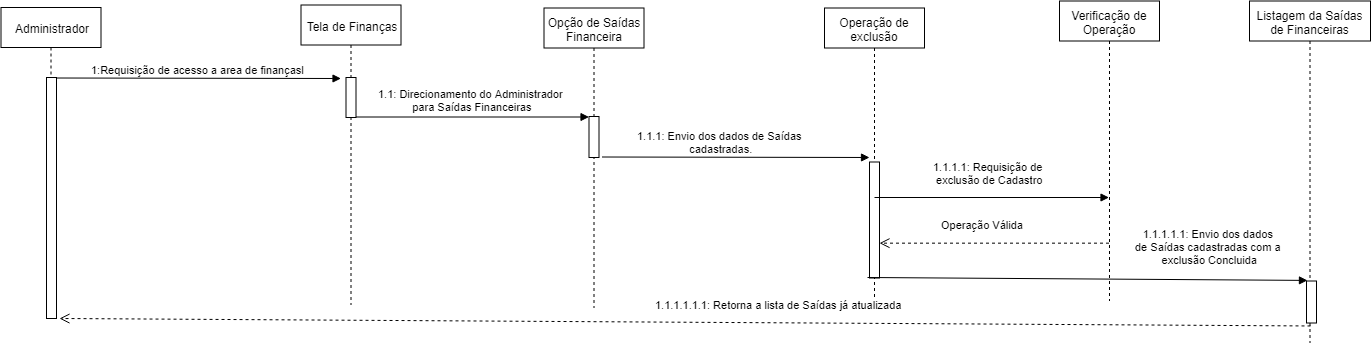

The diagram above was exported from draw.io. Its source (the exported page's mxGraphModel, read from the mxfile embedded in the PNG):
<mxGraphModel dx="868" dy="484" grid="1" gridSize="10" guides="1" tooltips="1" connect="1" arrows="1" fold="1" page="1" pageScale="1" pageWidth="827" pageHeight="1169" math="0" shadow="0">
  <root>
    <mxCell id="0" />
    <mxCell id="1" parent="0" />
    <mxCell id="WLS9yfLQmAroT_JYn1ls-1" value="1:Requisição de acesso a area de finançasl" style="html=1;verticalAlign=bottom;endArrow=block;exitX=0.9;exitY=0.03;exitDx=0;exitDy=0;exitPerimeter=0;" parent="1" edge="1">
      <mxGeometry width="80" relative="1" as="geometry">
        <mxPoint x="115.5" y="169.5" as="sourcePoint" />
        <mxPoint x="401.5" y="170" as="targetPoint" />
      </mxGeometry>
    </mxCell>
    <mxCell id="WLS9yfLQmAroT_JYn1ls-2" value="&lt;font style=&quot;vertical-align: inherit&quot;&gt;&lt;font style=&quot;vertical-align: inherit&quot;&gt;1.1: Direcionamento do Administrador &lt;/font&gt;&lt;/font&gt;&lt;br&gt;&lt;font style=&quot;vertical-align: inherit&quot;&gt;&lt;font style=&quot;vertical-align: inherit&quot;&gt;para Saídas Financeiras&lt;/font&gt;&lt;/font&gt;" style="html=1;verticalAlign=bottom;endArrow=block;" parent="1" edge="1">
      <mxGeometry x="-0.002" y="2" width="80" relative="1" as="geometry">
        <mxPoint x="416.5" y="208.5" as="sourcePoint" />
        <mxPoint x="649.5" y="208.5" as="targetPoint" />
        <mxPoint as="offset" />
      </mxGeometry>
    </mxCell>
    <mxCell id="WLS9yfLQmAroT_JYn1ls-3" value="&lt;font style=&quot;vertical-align: inherit&quot;&gt;&lt;font style=&quot;vertical-align: inherit&quot;&gt;1.1.1: Envio dos dados de Saídas&lt;/font&gt;&lt;/font&gt;&lt;br&gt;&lt;font style=&quot;vertical-align: inherit&quot;&gt;&lt;font style=&quot;vertical-align: inherit&quot;&gt;&amp;nbsp;cadastradas.&lt;/font&gt;&lt;/font&gt;" style="html=1;verticalAlign=bottom;endArrow=block;" parent="1" edge="1">
      <mxGeometry x="-0.1215" width="80" relative="1" as="geometry">
        <mxPoint x="662.5" y="248.5" as="sourcePoint" />
        <mxPoint x="930" y="249" as="targetPoint" />
        <mxPoint x="1" as="offset" />
      </mxGeometry>
    </mxCell>
    <mxCell id="WLS9yfLQmAroT_JYn1ls-4" value="Administrador" style="shape=umlLifeline;perimeter=lifelinePerimeter;whiteSpace=wrap;html=1;container=1;collapsible=0;recursiveResize=0;outlineConnect=0;" parent="1" vertex="1">
      <mxGeometry x="61.5" y="99" width="100" height="300" as="geometry" />
    </mxCell>
    <mxCell id="WLS9yfLQmAroT_JYn1ls-5" value="" style="html=1;points=[];perimeter=orthogonalPerimeter;" parent="1" vertex="1">
      <mxGeometry x="107" y="169" width="10" height="241" as="geometry" />
    </mxCell>
    <mxCell id="WLS9yfLQmAroT_JYn1ls-6" value="Tela de Finanças" style="shape=umlLifeline;perimeter=lifelinePerimeter;whiteSpace=wrap;html=1;container=1;collapsible=0;recursiveResize=0;outlineConnect=0;" parent="1" vertex="1">
      <mxGeometry x="361.5" y="96.5" width="100" height="300" as="geometry" />
    </mxCell>
    <mxCell id="WLS9yfLQmAroT_JYn1ls-7" value="" style="html=1;points=[];perimeter=orthogonalPerimeter;" parent="1" vertex="1">
      <mxGeometry x="406.5" y="169" width="10" height="40" as="geometry" />
    </mxCell>
    <mxCell id="WLS9yfLQmAroT_JYn1ls-8" value="&lt;font style=&quot;vertical-align: inherit&quot;&gt;&lt;font style=&quot;vertical-align: inherit&quot;&gt;Opção de Saídas Financeira&lt;/font&gt;&lt;/font&gt;" style="shape=umlLifeline;perimeter=lifelinePerimeter;whiteSpace=wrap;html=1;container=1;collapsible=0;recursiveResize=0;outlineConnect=0;" parent="1" vertex="1">
      <mxGeometry x="604.5" y="99.5" width="100" height="300" as="geometry" />
    </mxCell>
    <mxCell id="WLS9yfLQmAroT_JYn1ls-9" value="" style="html=1;points=[];perimeter=orthogonalPerimeter;" parent="1" vertex="1">
      <mxGeometry x="649.5" y="208" width="10" height="41" as="geometry" />
    </mxCell>
    <mxCell id="WLS9yfLQmAroT_JYn1ls-10" value="Listagem da Saídas de Financeiras" style="shape=umlLifeline;perimeter=lifelinePerimeter;whiteSpace=wrap;html=1;container=1;collapsible=0;recursiveResize=0;outlineConnect=0;" parent="1" vertex="1">
      <mxGeometry x="1310" y="92.5" width="121" height="342" as="geometry" />
    </mxCell>
    <mxCell id="WLS9yfLQmAroT_JYn1ls-11" value="Operação de exclusão" style="shape=umlLifeline;perimeter=lifelinePerimeter;whiteSpace=wrap;html=1;container=1;collapsible=0;recursiveResize=0;outlineConnect=0;" parent="1" vertex="1">
      <mxGeometry x="885" y="99.5" width="100" height="300" as="geometry" />
    </mxCell>
    <mxCell id="WLS9yfLQmAroT_JYn1ls-12" value="" style="html=1;points=[];perimeter=orthogonalPerimeter;" parent="WLS9yfLQmAroT_JYn1ls-11" vertex="1">
      <mxGeometry x="45" y="154" width="10" height="116" as="geometry" />
    </mxCell>
    <mxCell id="WLS9yfLQmAroT_JYn1ls-13" value="Verificação de Operação" style="shape=umlLifeline;perimeter=lifelinePerimeter;whiteSpace=wrap;html=1;container=1;collapsible=0;recursiveResize=0;outlineConnect=0;" parent="1" vertex="1">
      <mxGeometry x="1120" y="92.5" width="100" height="300" as="geometry" />
    </mxCell>
    <mxCell id="WLS9yfLQmAroT_JYn1ls-14" value="1.1.1.1: Requisição de &lt;br&gt;exclusão de Cadastro" style="html=1;verticalAlign=bottom;endArrow=block;" parent="1" target="WLS9yfLQmAroT_JYn1ls-13" edge="1">
      <mxGeometry x="-0.0192" y="9" width="80" relative="1" as="geometry">
        <mxPoint x="935" y="289" as="sourcePoint" />
        <mxPoint x="1252.5" y="289.5" as="targetPoint" />
        <mxPoint as="offset" />
      </mxGeometry>
    </mxCell>
    <mxCell id="WLS9yfLQmAroT_JYn1ls-15" value="Operação Válida" style="html=1;verticalAlign=bottom;endArrow=open;dashed=1;endSize=8;entryX=1;entryY=0.967;entryDx=0;entryDy=0;entryPerimeter=0;" parent="1" edge="1">
      <mxGeometry x="0.1061" y="-10" relative="1" as="geometry">
        <mxPoint x="1169.5" y="334.672" as="sourcePoint" />
        <mxPoint x="940" y="334.672" as="targetPoint" />
        <mxPoint as="offset" />
      </mxGeometry>
    </mxCell>
    <mxCell id="WLS9yfLQmAroT_JYn1ls-16" value="1.1.1.1.1: Envio dos dados &lt;br&gt;de Saídas cadastradas com a &lt;br&gt;exclusão Concluida" style="html=1;verticalAlign=bottom;endArrow=block;entryX=0.479;entryY=0.817;entryDx=0;entryDy=0;entryPerimeter=0;" parent="1" target="WLS9yfLQmAroT_JYn1ls-10" edge="1">
      <mxGeometry x="0.5544" y="11" width="80" relative="1" as="geometry">
        <mxPoint x="928" y="369" as="sourcePoint" />
        <mxPoint x="1324" y="371.01599999999996" as="targetPoint" />
        <mxPoint as="offset" />
      </mxGeometry>
    </mxCell>
    <mxCell id="WLS9yfLQmAroT_JYn1ls-17" value="" style="html=1;points=[];perimeter=orthogonalPerimeter;" parent="1" vertex="1">
      <mxGeometry x="1367" y="372.5" width="10" height="42" as="geometry" />
    </mxCell>
    <mxCell id="WLS9yfLQmAroT_JYn1ls-18" value="1.1.1.1.1.1: Retorna a lista de Saídas já atualizada" style="html=1;verticalAlign=bottom;endArrow=open;dashed=1;endSize=8;exitX=0.4;exitY=1.071;exitDx=0;exitDy=0;exitPerimeter=0;" parent="1" edge="1">
      <mxGeometry x="-0.1492" y="-9" relative="1" as="geometry">
        <mxPoint x="120" y="410" as="targetPoint" />
        <mxPoint x="1371" y="417.48199999999997" as="sourcePoint" />
        <mxPoint as="offset" />
      </mxGeometry>
    </mxCell>
  </root>
</mxGraphModel>